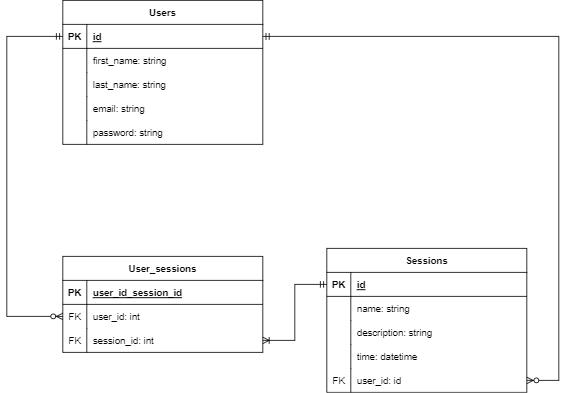

The diagram above was exported from draw.io. Its source (the exported page's mxGraphModel, read from the mxfile embedded in the PNG):
<mxGraphModel dx="1630" dy="784" grid="1" gridSize="10" guides="1" tooltips="1" connect="1" arrows="1" fold="1" page="1" pageScale="1" pageWidth="850" pageHeight="1100" math="0" shadow="0" extFonts="Permanent Marker^https://fonts.googleapis.com/css?family=Permanent+Marker">
  <root>
    <mxCell id="0" />
    <mxCell id="1" parent="0" />
    <mxCell id="C-vyLk0tnHw3VtMMgP7b-1" value="" style="edgeStyle=orthogonalEdgeStyle;endArrow=ERzeroToMany;startArrow=ERmandOne;endFill=1;startFill=0;exitX=1;exitY=0.5;exitDx=0;exitDy=0;rounded=0;entryX=1;entryY=0.5;entryDx=0;entryDy=0;" parent="1" source="C-vyLk0tnHw3VtMMgP7b-24" target="QvjdjxMHOXf0VPA0q3GR-32" edge="1">
      <mxGeometry width="100" height="100" relative="1" as="geometry">
        <mxPoint x="340" y="720" as="sourcePoint" />
        <mxPoint x="360" y="500" as="targetPoint" />
        <Array as="points">
          <mxPoint x="660" y="95" />
          <mxPoint x="660" y="525" />
        </Array>
      </mxGeometry>
    </mxCell>
    <mxCell id="C-vyLk0tnHw3VtMMgP7b-12" value="" style="edgeStyle=orthogonalEdgeStyle;endArrow=ERmandOne;startArrow=ERoneToMany;endFill=0;startFill=0;exitX=1;exitY=0.5;exitDx=0;exitDy=0;entryX=0;entryY=0.5;entryDx=0;entryDy=0;rounded=0;" parent="1" source="QvjdjxMHOXf0VPA0q3GR-11" target="C-vyLk0tnHw3VtMMgP7b-14" edge="1">
      <mxGeometry width="100" height="100" relative="1" as="geometry">
        <mxPoint x="505" y="350" as="sourcePoint" />
        <mxPoint x="460" y="205" as="targetPoint" />
      </mxGeometry>
    </mxCell>
    <mxCell id="C-vyLk0tnHw3VtMMgP7b-2" value="User_sessions" style="shape=table;startSize=30;container=1;collapsible=1;childLayout=tableLayout;fixedRows=1;rowLines=0;fontStyle=1;align=center;resizeLast=1;" parent="1" vertex="1">
      <mxGeometry x="40" y="370" width="250" height="120" as="geometry" />
    </mxCell>
    <mxCell id="C-vyLk0tnHw3VtMMgP7b-3" value="" style="shape=partialRectangle;collapsible=0;dropTarget=0;pointerEvents=0;fillColor=none;points=[[0,0.5],[1,0.5]];portConstraint=eastwest;top=0;left=0;right=0;bottom=1;" parent="C-vyLk0tnHw3VtMMgP7b-2" vertex="1">
      <mxGeometry y="30" width="250" height="30" as="geometry" />
    </mxCell>
    <mxCell id="C-vyLk0tnHw3VtMMgP7b-4" value="PK" style="shape=partialRectangle;overflow=hidden;connectable=0;fillColor=none;top=0;left=0;bottom=0;right=0;fontStyle=1;" parent="C-vyLk0tnHw3VtMMgP7b-3" vertex="1">
      <mxGeometry width="30" height="30" as="geometry">
        <mxRectangle width="30" height="30" as="alternateBounds" />
      </mxGeometry>
    </mxCell>
    <mxCell id="C-vyLk0tnHw3VtMMgP7b-5" value="user_id_session_id" style="shape=partialRectangle;overflow=hidden;connectable=0;fillColor=none;top=0;left=0;bottom=0;right=0;align=left;spacingLeft=6;fontStyle=5;" parent="C-vyLk0tnHw3VtMMgP7b-3" vertex="1">
      <mxGeometry x="30" width="220" height="30" as="geometry">
        <mxRectangle width="220" height="30" as="alternateBounds" />
      </mxGeometry>
    </mxCell>
    <mxCell id="C-vyLk0tnHw3VtMMgP7b-6" value="" style="shape=partialRectangle;collapsible=0;dropTarget=0;pointerEvents=0;fillColor=none;points=[[0,0.5],[1,0.5]];portConstraint=eastwest;top=0;left=0;right=0;bottom=0;" parent="C-vyLk0tnHw3VtMMgP7b-2" vertex="1">
      <mxGeometry y="60" width="250" height="30" as="geometry" />
    </mxCell>
    <mxCell id="C-vyLk0tnHw3VtMMgP7b-7" value="FK" style="shape=partialRectangle;overflow=hidden;connectable=0;fillColor=none;top=0;left=0;bottom=0;right=0;" parent="C-vyLk0tnHw3VtMMgP7b-6" vertex="1">
      <mxGeometry width="30" height="30" as="geometry">
        <mxRectangle width="30" height="30" as="alternateBounds" />
      </mxGeometry>
    </mxCell>
    <mxCell id="C-vyLk0tnHw3VtMMgP7b-8" value="user_id: int" style="shape=partialRectangle;overflow=hidden;connectable=0;fillColor=none;top=0;left=0;bottom=0;right=0;align=left;spacingLeft=6;" parent="C-vyLk0tnHw3VtMMgP7b-6" vertex="1">
      <mxGeometry x="30" width="220" height="30" as="geometry">
        <mxRectangle width="220" height="30" as="alternateBounds" />
      </mxGeometry>
    </mxCell>
    <mxCell id="QvjdjxMHOXf0VPA0q3GR-11" value="" style="shape=partialRectangle;collapsible=0;dropTarget=0;pointerEvents=0;fillColor=none;points=[[0,0.5],[1,0.5]];portConstraint=eastwest;top=0;left=0;right=0;bottom=0;" parent="C-vyLk0tnHw3VtMMgP7b-2" vertex="1">
      <mxGeometry y="90" width="250" height="30" as="geometry" />
    </mxCell>
    <mxCell id="QvjdjxMHOXf0VPA0q3GR-12" value="FK" style="shape=partialRectangle;overflow=hidden;connectable=0;fillColor=none;top=0;left=0;bottom=0;right=0;" parent="QvjdjxMHOXf0VPA0q3GR-11" vertex="1">
      <mxGeometry width="30" height="30" as="geometry">
        <mxRectangle width="30" height="30" as="alternateBounds" />
      </mxGeometry>
    </mxCell>
    <mxCell id="QvjdjxMHOXf0VPA0q3GR-13" value="session_id: int" style="shape=partialRectangle;overflow=hidden;connectable=0;fillColor=none;top=0;left=0;bottom=0;right=0;align=left;spacingLeft=6;" parent="QvjdjxMHOXf0VPA0q3GR-11" vertex="1">
      <mxGeometry x="30" width="220" height="30" as="geometry">
        <mxRectangle width="220" height="30" as="alternateBounds" />
      </mxGeometry>
    </mxCell>
    <mxCell id="C-vyLk0tnHw3VtMMgP7b-13" value="Sessions" style="shape=table;startSize=30;container=1;collapsible=1;childLayout=tableLayout;fixedRows=1;rowLines=0;fontStyle=1;align=center;resizeLast=1;" parent="1" vertex="1">
      <mxGeometry x="370" y="360" width="250" height="180" as="geometry" />
    </mxCell>
    <mxCell id="C-vyLk0tnHw3VtMMgP7b-14" value="" style="shape=partialRectangle;collapsible=0;dropTarget=0;pointerEvents=0;fillColor=none;points=[[0,0.5],[1,0.5]];portConstraint=eastwest;top=0;left=0;right=0;bottom=1;" parent="C-vyLk0tnHw3VtMMgP7b-13" vertex="1">
      <mxGeometry y="30" width="250" height="30" as="geometry" />
    </mxCell>
    <mxCell id="C-vyLk0tnHw3VtMMgP7b-15" value="PK" style="shape=partialRectangle;overflow=hidden;connectable=0;fillColor=none;top=0;left=0;bottom=0;right=0;fontStyle=1;" parent="C-vyLk0tnHw3VtMMgP7b-14" vertex="1">
      <mxGeometry width="30" height="30" as="geometry">
        <mxRectangle width="30" height="30" as="alternateBounds" />
      </mxGeometry>
    </mxCell>
    <mxCell id="C-vyLk0tnHw3VtMMgP7b-16" value="id" style="shape=partialRectangle;overflow=hidden;connectable=0;fillColor=none;top=0;left=0;bottom=0;right=0;align=left;spacingLeft=6;fontStyle=5;" parent="C-vyLk0tnHw3VtMMgP7b-14" vertex="1">
      <mxGeometry x="30" width="220" height="30" as="geometry">
        <mxRectangle width="220" height="30" as="alternateBounds" />
      </mxGeometry>
    </mxCell>
    <mxCell id="C-vyLk0tnHw3VtMMgP7b-17" value="" style="shape=partialRectangle;collapsible=0;dropTarget=0;pointerEvents=0;fillColor=none;points=[[0,0.5],[1,0.5]];portConstraint=eastwest;top=0;left=0;right=0;bottom=0;" parent="C-vyLk0tnHw3VtMMgP7b-13" vertex="1">
      <mxGeometry y="60" width="250" height="30" as="geometry" />
    </mxCell>
    <mxCell id="C-vyLk0tnHw3VtMMgP7b-18" value="" style="shape=partialRectangle;overflow=hidden;connectable=0;fillColor=none;top=0;left=0;bottom=0;right=0;" parent="C-vyLk0tnHw3VtMMgP7b-17" vertex="1">
      <mxGeometry width="30" height="30" as="geometry">
        <mxRectangle width="30" height="30" as="alternateBounds" />
      </mxGeometry>
    </mxCell>
    <mxCell id="C-vyLk0tnHw3VtMMgP7b-19" value="name: string" style="shape=partialRectangle;overflow=hidden;connectable=0;fillColor=none;top=0;left=0;bottom=0;right=0;align=left;spacingLeft=6;" parent="C-vyLk0tnHw3VtMMgP7b-17" vertex="1">
      <mxGeometry x="30" width="220" height="30" as="geometry">
        <mxRectangle width="220" height="30" as="alternateBounds" />
      </mxGeometry>
    </mxCell>
    <mxCell id="C-vyLk0tnHw3VtMMgP7b-20" value="" style="shape=partialRectangle;collapsible=0;dropTarget=0;pointerEvents=0;fillColor=none;points=[[0,0.5],[1,0.5]];portConstraint=eastwest;top=0;left=0;right=0;bottom=0;" parent="C-vyLk0tnHw3VtMMgP7b-13" vertex="1">
      <mxGeometry y="90" width="250" height="30" as="geometry" />
    </mxCell>
    <mxCell id="C-vyLk0tnHw3VtMMgP7b-21" value="" style="shape=partialRectangle;overflow=hidden;connectable=0;fillColor=none;top=0;left=0;bottom=0;right=0;" parent="C-vyLk0tnHw3VtMMgP7b-20" vertex="1">
      <mxGeometry width="30" height="30" as="geometry">
        <mxRectangle width="30" height="30" as="alternateBounds" />
      </mxGeometry>
    </mxCell>
    <mxCell id="C-vyLk0tnHw3VtMMgP7b-22" value="description: string" style="shape=partialRectangle;overflow=hidden;connectable=0;fillColor=none;top=0;left=0;bottom=0;right=0;align=left;spacingLeft=6;" parent="C-vyLk0tnHw3VtMMgP7b-20" vertex="1">
      <mxGeometry x="30" width="220" height="30" as="geometry">
        <mxRectangle width="220" height="30" as="alternateBounds" />
      </mxGeometry>
    </mxCell>
    <mxCell id="QvjdjxMHOXf0VPA0q3GR-14" value="" style="shape=partialRectangle;collapsible=0;dropTarget=0;pointerEvents=0;fillColor=none;points=[[0,0.5],[1,0.5]];portConstraint=eastwest;top=0;left=0;right=0;bottom=0;" parent="C-vyLk0tnHw3VtMMgP7b-13" vertex="1">
      <mxGeometry y="120" width="250" height="30" as="geometry" />
    </mxCell>
    <mxCell id="QvjdjxMHOXf0VPA0q3GR-15" value="" style="shape=partialRectangle;overflow=hidden;connectable=0;fillColor=none;top=0;left=0;bottom=0;right=0;" parent="QvjdjxMHOXf0VPA0q3GR-14" vertex="1">
      <mxGeometry width="30" height="30" as="geometry">
        <mxRectangle width="30" height="30" as="alternateBounds" />
      </mxGeometry>
    </mxCell>
    <mxCell id="QvjdjxMHOXf0VPA0q3GR-16" value="time: datetime" style="shape=partialRectangle;overflow=hidden;connectable=0;fillColor=none;top=0;left=0;bottom=0;right=0;align=left;spacingLeft=6;" parent="QvjdjxMHOXf0VPA0q3GR-14" vertex="1">
      <mxGeometry x="30" width="220" height="30" as="geometry">
        <mxRectangle width="220" height="30" as="alternateBounds" />
      </mxGeometry>
    </mxCell>
    <mxCell id="QvjdjxMHOXf0VPA0q3GR-32" value="" style="shape=partialRectangle;collapsible=0;dropTarget=0;pointerEvents=0;fillColor=none;points=[[0,0.5],[1,0.5]];portConstraint=eastwest;top=0;left=0;right=0;bottom=0;" parent="C-vyLk0tnHw3VtMMgP7b-13" vertex="1">
      <mxGeometry y="150" width="250" height="30" as="geometry" />
    </mxCell>
    <mxCell id="QvjdjxMHOXf0VPA0q3GR-33" value="FK" style="shape=partialRectangle;overflow=hidden;connectable=0;fillColor=none;top=0;left=0;bottom=0;right=0;" parent="QvjdjxMHOXf0VPA0q3GR-32" vertex="1">
      <mxGeometry width="30" height="30" as="geometry">
        <mxRectangle width="30" height="30" as="alternateBounds" />
      </mxGeometry>
    </mxCell>
    <mxCell id="QvjdjxMHOXf0VPA0q3GR-34" value="user_id: id" style="shape=partialRectangle;overflow=hidden;connectable=0;fillColor=none;top=0;left=0;bottom=0;right=0;align=left;spacingLeft=6;" parent="QvjdjxMHOXf0VPA0q3GR-32" vertex="1">
      <mxGeometry x="30" width="220" height="30" as="geometry">
        <mxRectangle width="220" height="30" as="alternateBounds" />
      </mxGeometry>
    </mxCell>
    <mxCell id="C-vyLk0tnHw3VtMMgP7b-23" value="Users" style="shape=table;startSize=30;container=1;collapsible=1;childLayout=tableLayout;fixedRows=1;rowLines=0;fontStyle=1;align=center;resizeLast=1;" parent="1" vertex="1">
      <mxGeometry x="40" y="50" width="250" height="180" as="geometry" />
    </mxCell>
    <mxCell id="C-vyLk0tnHw3VtMMgP7b-24" value="" style="shape=partialRectangle;collapsible=0;dropTarget=0;pointerEvents=0;fillColor=none;points=[[0,0.5],[1,0.5]];portConstraint=eastwest;top=0;left=0;right=0;bottom=1;" parent="C-vyLk0tnHw3VtMMgP7b-23" vertex="1">
      <mxGeometry y="30" width="250" height="30" as="geometry" />
    </mxCell>
    <mxCell id="C-vyLk0tnHw3VtMMgP7b-25" value="PK" style="shape=partialRectangle;overflow=hidden;connectable=0;fillColor=none;top=0;left=0;bottom=0;right=0;fontStyle=1;" parent="C-vyLk0tnHw3VtMMgP7b-24" vertex="1">
      <mxGeometry width="30" height="30" as="geometry">
        <mxRectangle width="30" height="30" as="alternateBounds" />
      </mxGeometry>
    </mxCell>
    <mxCell id="C-vyLk0tnHw3VtMMgP7b-26" value="id" style="shape=partialRectangle;overflow=hidden;connectable=0;fillColor=none;top=0;left=0;bottom=0;right=0;align=left;spacingLeft=6;fontStyle=5;" parent="C-vyLk0tnHw3VtMMgP7b-24" vertex="1">
      <mxGeometry x="30" width="220" height="30" as="geometry">
        <mxRectangle width="220" height="30" as="alternateBounds" />
      </mxGeometry>
    </mxCell>
    <mxCell id="C-vyLk0tnHw3VtMMgP7b-27" value="" style="shape=partialRectangle;collapsible=0;dropTarget=0;pointerEvents=0;fillColor=none;points=[[0,0.5],[1,0.5]];portConstraint=eastwest;top=0;left=0;right=0;bottom=0;" parent="C-vyLk0tnHw3VtMMgP7b-23" vertex="1">
      <mxGeometry y="60" width="250" height="30" as="geometry" />
    </mxCell>
    <mxCell id="C-vyLk0tnHw3VtMMgP7b-28" value="" style="shape=partialRectangle;overflow=hidden;connectable=0;fillColor=none;top=0;left=0;bottom=0;right=0;" parent="C-vyLk0tnHw3VtMMgP7b-27" vertex="1">
      <mxGeometry width="30" height="30" as="geometry">
        <mxRectangle width="30" height="30" as="alternateBounds" />
      </mxGeometry>
    </mxCell>
    <mxCell id="C-vyLk0tnHw3VtMMgP7b-29" value="first_name: string" style="shape=partialRectangle;overflow=hidden;connectable=0;fillColor=none;top=0;left=0;bottom=0;right=0;align=left;spacingLeft=6;" parent="C-vyLk0tnHw3VtMMgP7b-27" vertex="1">
      <mxGeometry x="30" width="220" height="30" as="geometry">
        <mxRectangle width="220" height="30" as="alternateBounds" />
      </mxGeometry>
    </mxCell>
    <mxCell id="QvjdjxMHOXf0VPA0q3GR-1" value="" style="shape=partialRectangle;collapsible=0;dropTarget=0;pointerEvents=0;fillColor=none;points=[[0,0.5],[1,0.5]];portConstraint=eastwest;top=0;left=0;right=0;bottom=0;" parent="C-vyLk0tnHw3VtMMgP7b-23" vertex="1">
      <mxGeometry y="90" width="250" height="30" as="geometry" />
    </mxCell>
    <mxCell id="QvjdjxMHOXf0VPA0q3GR-2" value="" style="shape=partialRectangle;overflow=hidden;connectable=0;fillColor=none;top=0;left=0;bottom=0;right=0;" parent="QvjdjxMHOXf0VPA0q3GR-1" vertex="1">
      <mxGeometry width="30" height="30" as="geometry">
        <mxRectangle width="30" height="30" as="alternateBounds" />
      </mxGeometry>
    </mxCell>
    <mxCell id="QvjdjxMHOXf0VPA0q3GR-3" value="last_name: string" style="shape=partialRectangle;overflow=hidden;connectable=0;fillColor=none;top=0;left=0;bottom=0;right=0;align=left;spacingLeft=6;" parent="QvjdjxMHOXf0VPA0q3GR-1" vertex="1">
      <mxGeometry x="30" width="220" height="30" as="geometry">
        <mxRectangle width="220" height="30" as="alternateBounds" />
      </mxGeometry>
    </mxCell>
    <mxCell id="QvjdjxMHOXf0VPA0q3GR-5" value="" style="shape=partialRectangle;collapsible=0;dropTarget=0;pointerEvents=0;fillColor=none;points=[[0,0.5],[1,0.5]];portConstraint=eastwest;top=0;left=0;right=0;bottom=0;" parent="C-vyLk0tnHw3VtMMgP7b-23" vertex="1">
      <mxGeometry y="120" width="250" height="30" as="geometry" />
    </mxCell>
    <mxCell id="QvjdjxMHOXf0VPA0q3GR-6" value="" style="shape=partialRectangle;overflow=hidden;connectable=0;fillColor=none;top=0;left=0;bottom=0;right=0;" parent="QvjdjxMHOXf0VPA0q3GR-5" vertex="1">
      <mxGeometry width="30" height="30" as="geometry">
        <mxRectangle width="30" height="30" as="alternateBounds" />
      </mxGeometry>
    </mxCell>
    <mxCell id="QvjdjxMHOXf0VPA0q3GR-7" value="email: string" style="shape=partialRectangle;overflow=hidden;connectable=0;fillColor=none;top=0;left=0;bottom=0;right=0;align=left;spacingLeft=6;" parent="QvjdjxMHOXf0VPA0q3GR-5" vertex="1">
      <mxGeometry x="30" width="220" height="30" as="geometry">
        <mxRectangle width="220" height="30" as="alternateBounds" />
      </mxGeometry>
    </mxCell>
    <mxCell id="TSqnd_khAaqjFiGhk-WD-1" value="" style="shape=partialRectangle;collapsible=0;dropTarget=0;pointerEvents=0;fillColor=none;points=[[0,0.5],[1,0.5]];portConstraint=eastwest;top=0;left=0;right=0;bottom=0;" vertex="1" parent="C-vyLk0tnHw3VtMMgP7b-23">
      <mxGeometry y="150" width="250" height="30" as="geometry" />
    </mxCell>
    <mxCell id="TSqnd_khAaqjFiGhk-WD-2" value="" style="shape=partialRectangle;overflow=hidden;connectable=0;fillColor=none;top=0;left=0;bottom=0;right=0;" vertex="1" parent="TSqnd_khAaqjFiGhk-WD-1">
      <mxGeometry width="30" height="30" as="geometry">
        <mxRectangle width="30" height="30" as="alternateBounds" />
      </mxGeometry>
    </mxCell>
    <mxCell id="TSqnd_khAaqjFiGhk-WD-3" value="password: string" style="shape=partialRectangle;overflow=hidden;connectable=0;fillColor=none;top=0;left=0;bottom=0;right=0;align=left;spacingLeft=6;" vertex="1" parent="TSqnd_khAaqjFiGhk-WD-1">
      <mxGeometry x="30" width="220" height="30" as="geometry">
        <mxRectangle width="220" height="30" as="alternateBounds" />
      </mxGeometry>
    </mxCell>
    <mxCell id="QvjdjxMHOXf0VPA0q3GR-35" value="" style="edgeStyle=orthogonalEdgeStyle;endArrow=ERzeroToMany;startArrow=ERmandOne;endFill=1;startFill=0;rounded=0;entryX=0;entryY=0.5;entryDx=0;entryDy=0;exitX=0;exitY=0.5;exitDx=0;exitDy=0;" parent="1" source="C-vyLk0tnHw3VtMMgP7b-24" target="C-vyLk0tnHw3VtMMgP7b-6" edge="1">
      <mxGeometry width="100" height="100" relative="1" as="geometry">
        <mxPoint x="-20" y="240" as="sourcePoint" />
        <mxPoint x="660" y="335" as="targetPoint" />
        <Array as="points">
          <mxPoint x="-30" y="95" />
          <mxPoint x="-30" y="445" />
        </Array>
      </mxGeometry>
    </mxCell>
  </root>
</mxGraphModel>